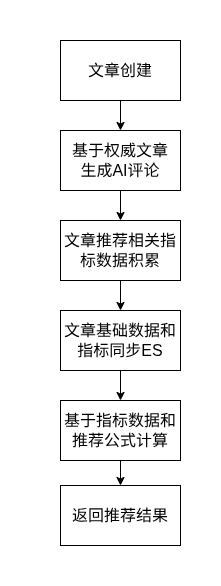

The diagram above was exported from draw.io. Its source (the exported page's mxGraphModel, read from the mxfile embedded in the PNG):
<mxGraphModel dx="494" dy="542" grid="1" gridSize="10" guides="1" tooltips="1" connect="1" arrows="1" fold="1" page="1" pageScale="1" pageWidth="827" pageHeight="1169" background="#ffffff" math="0" shadow="0">
  <root>
    <mxCell id="0" />
    <mxCell id="1" parent="0" />
    <mxCell id="9" style="edgeStyle=none;html=1;exitX=0.5;exitY=1;exitDx=0;exitDy=0;entryX=0.5;entryY=0;entryDx=0;entryDy=0;" edge="1" parent="1" source="3" target="4">
      <mxGeometry relative="1" as="geometry" />
    </mxCell>
    <mxCell id="3" value="文章创建" style="rounded=0;whiteSpace=wrap;html=1;fontSize=16;" vertex="1" parent="1">
      <mxGeometry x="340" y="70" width="120" height="60" as="geometry" />
    </mxCell>
    <mxCell id="10" style="edgeStyle=none;html=1;exitX=0.5;exitY=1;exitDx=0;exitDy=0;entryX=0.5;entryY=0;entryDx=0;entryDy=0;" edge="1" parent="1" source="4" target="5">
      <mxGeometry relative="1" as="geometry" />
    </mxCell>
    <mxCell id="4" value="基于权威文章&lt;br&gt;生成AI评论" style="rounded=0;whiteSpace=wrap;html=1;fontSize=16;" vertex="1" parent="1">
      <mxGeometry x="340" y="160" width="120" height="60" as="geometry" />
    </mxCell>
    <mxCell id="11" style="edgeStyle=none;html=1;exitX=0.5;exitY=1;exitDx=0;exitDy=0;entryX=0.5;entryY=0;entryDx=0;entryDy=0;" edge="1" parent="1" source="5" target="6">
      <mxGeometry relative="1" as="geometry" />
    </mxCell>
    <mxCell id="5" value="文章推荐相关指标数据积累" style="rounded=0;whiteSpace=wrap;html=1;fontSize=16;" vertex="1" parent="1">
      <mxGeometry x="340" y="250" width="120" height="60" as="geometry" />
    </mxCell>
    <mxCell id="12" style="edgeStyle=none;html=1;exitX=0.5;exitY=1;exitDx=0;exitDy=0;" edge="1" parent="1" source="6">
      <mxGeometry relative="1" as="geometry">
        <mxPoint x="400" y="430" as="targetPoint" />
      </mxGeometry>
    </mxCell>
    <mxCell id="6" value="文章基础数据和指标同步ES" style="rounded=0;whiteSpace=wrap;html=1;fontSize=16;" vertex="1" parent="1">
      <mxGeometry x="340" y="340" width="120" height="60" as="geometry" />
    </mxCell>
    <mxCell id="13" style="edgeStyle=none;html=1;exitX=0.5;exitY=1;exitDx=0;exitDy=0;" edge="1" parent="1" source="7" target="8">
      <mxGeometry relative="1" as="geometry" />
    </mxCell>
    <mxCell id="7" value="基于指标数据和推荐公式计算" style="rounded=0;whiteSpace=wrap;html=1;fontSize=16;" vertex="1" parent="1">
      <mxGeometry x="340" y="430" width="120" height="60" as="geometry" />
    </mxCell>
    <mxCell id="8" value="返回推荐结果" style="rounded=0;whiteSpace=wrap;html=1;fontSize=16;" vertex="1" parent="1">
      <mxGeometry x="340" y="515" width="120" height="60" as="geometry" />
    </mxCell>
    <mxCell id="14" value="" style="rounded=0;whiteSpace=wrap;html=1;textOpacity=0;labelBorderColor=light-dark(#000000,#FFFFFF);fontColor=none;noLabel=1;strokeColor=none;labelBackgroundColor=default;" vertex="1" parent="1">
      <mxGeometry x="395" y="30" width="10" height="30" as="geometry" />
    </mxCell>
    <mxCell id="15" value="" style="rounded=0;whiteSpace=wrap;html=1;textOpacity=0;labelBorderColor=light-dark(#000000,#FFFFFF);fontColor=none;noLabel=1;strokeColor=none;labelBackgroundColor=default;" vertex="1" parent="1">
      <mxGeometry x="280" y="270" width="10" height="30" as="geometry" />
    </mxCell>
    <mxCell id="16" value="" style="rounded=0;whiteSpace=wrap;html=1;textOpacity=0;labelBorderColor=light-dark(#000000,#FFFFFF);fontColor=none;noLabel=1;strokeColor=none;labelBackgroundColor=default;" vertex="1" parent="1">
      <mxGeometry x="490" y="270" width="10" height="30" as="geometry" />
    </mxCell>
    <mxCell id="17" value="" style="rounded=0;whiteSpace=wrap;html=1;textOpacity=0;labelBorderColor=light-dark(#000000,#FFFFFF);fontColor=none;noLabel=1;strokeColor=none;labelBackgroundColor=default;" vertex="1" parent="1">
      <mxGeometry x="395" y="585" width="10" height="30" as="geometry" />
    </mxCell>
  </root>
</mxGraphModel>